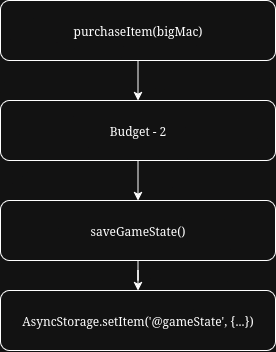

The diagram above was exported from draw.io. Its source (the exported page's mxGraphModel, read from the mxfile embedded in the PNG):
<mxGraphModel dx="765" dy="522" grid="1" gridSize="10" guides="1" tooltips="1" connect="1" arrows="1" fold="1" page="1" pageScale="1" pageWidth="850" pageHeight="1100" math="0" shadow="0">
  <root>
    <mxCell id="0" />
    <mxCell id="1" parent="0" />
    <mxCell id="qcC3lOIRe_Q1IjhuKdFc-8" style="edgeStyle=orthogonalEdgeStyle;rounded=0;orthogonalLoop=1;jettySize=auto;html=1;" edge="1" parent="1" source="qcC3lOIRe_Q1IjhuKdFc-1" target="qcC3lOIRe_Q1IjhuKdFc-6">
      <mxGeometry relative="1" as="geometry" />
    </mxCell>
    <mxCell id="qcC3lOIRe_Q1IjhuKdFc-1" value="purchaseItem(bigMac)" style="rounded=1;whiteSpace=wrap;html=1;" vertex="1" parent="1">
      <mxGeometry x="365" y="330" width="275" height="60" as="geometry" />
    </mxCell>
    <mxCell id="qcC3lOIRe_Q1IjhuKdFc-12" style="edgeStyle=orthogonalEdgeStyle;rounded=0;orthogonalLoop=1;jettySize=auto;html=1;" edge="1" parent="1" source="qcC3lOIRe_Q1IjhuKdFc-3">
      <mxGeometry relative="1" as="geometry">
        <mxPoint x="502.5" y="830" as="targetPoint" />
      </mxGeometry>
    </mxCell>
    <mxCell id="qcC3lOIRe_Q1IjhuKdFc-11" style="edgeStyle=orthogonalEdgeStyle;rounded=0;orthogonalLoop=1;jettySize=auto;html=1;" edge="1" parent="1" target="qcC3lOIRe_Q1IjhuKdFc-3">
      <mxGeometry relative="1" as="geometry">
        <mxPoint x="502.5" y="690" as="sourcePoint" />
      </mxGeometry>
    </mxCell>
    <mxCell id="qcC3lOIRe_Q1IjhuKdFc-22" style="edgeStyle=orthogonalEdgeStyle;rounded=0;orthogonalLoop=1;jettySize=auto;html=1;entryX=0.5;entryY=0;entryDx=0;entryDy=0;" edge="1" parent="1" source="qcC3lOIRe_Q1IjhuKdFc-5" target="qcC3lOIRe_Q1IjhuKdFc-21">
      <mxGeometry relative="1" as="geometry" />
    </mxCell>
    <mxCell id="qcC3lOIRe_Q1IjhuKdFc-5" value="saveGameState()" style="rounded=1;whiteSpace=wrap;html=1;" vertex="1" parent="1">
      <mxGeometry x="365" y="530" width="275" height="60" as="geometry" />
    </mxCell>
    <mxCell id="qcC3lOIRe_Q1IjhuKdFc-9" style="edgeStyle=orthogonalEdgeStyle;rounded=0;orthogonalLoop=1;jettySize=auto;html=1;" edge="1" parent="1" source="qcC3lOIRe_Q1IjhuKdFc-6" target="qcC3lOIRe_Q1IjhuKdFc-5">
      <mxGeometry relative="1" as="geometry" />
    </mxCell>
    <mxCell id="qcC3lOIRe_Q1IjhuKdFc-6" value="Budget - 2" style="rounded=1;whiteSpace=wrap;html=1;" vertex="1" parent="1">
      <mxGeometry x="365" y="430" width="275" height="60" as="geometry" />
    </mxCell>
    <mxCell id="qcC3lOIRe_Q1IjhuKdFc-20" style="edgeStyle=orthogonalEdgeStyle;rounded=0;orthogonalLoop=1;jettySize=auto;html=1;entryX=0.5;entryY=0;entryDx=0;entryDy=0;" edge="1" parent="1" source="qcC3lOIRe_Q1IjhuKdFc-7">
      <mxGeometry relative="1" as="geometry">
        <mxPoint x="502.5" y="930" as="targetPoint" />
      </mxGeometry>
    </mxCell>
    <mxCell id="qcC3lOIRe_Q1IjhuKdFc-18" style="edgeStyle=orthogonalEdgeStyle;rounded=0;orthogonalLoop=1;jettySize=auto;html=1;entryX=0.5;entryY=0;entryDx=0;entryDy=0;" edge="1" parent="1" source="qcC3lOIRe_Q1IjhuKdFc-13">
      <mxGeometry relative="1" as="geometry">
        <mxPoint x="502.5" y="1130" as="targetPoint" />
      </mxGeometry>
    </mxCell>
    <mxCell id="qcC3lOIRe_Q1IjhuKdFc-17" style="edgeStyle=orthogonalEdgeStyle;rounded=0;orthogonalLoop=1;jettySize=auto;html=1;" edge="1" parent="1" target="qcC3lOIRe_Q1IjhuKdFc-13">
      <mxGeometry relative="1" as="geometry">
        <mxPoint x="502.5" y="990" as="sourcePoint" />
      </mxGeometry>
    </mxCell>
    <mxCell id="qcC3lOIRe_Q1IjhuKdFc-21" value="AsyncStorage.setItem('@gameState', {...})" style="rounded=1;whiteSpace=wrap;html=1;" vertex="1" parent="1">
      <mxGeometry x="365" y="620" width="275" height="60" as="geometry" />
    </mxCell>
  </root>
</mxGraphModel>